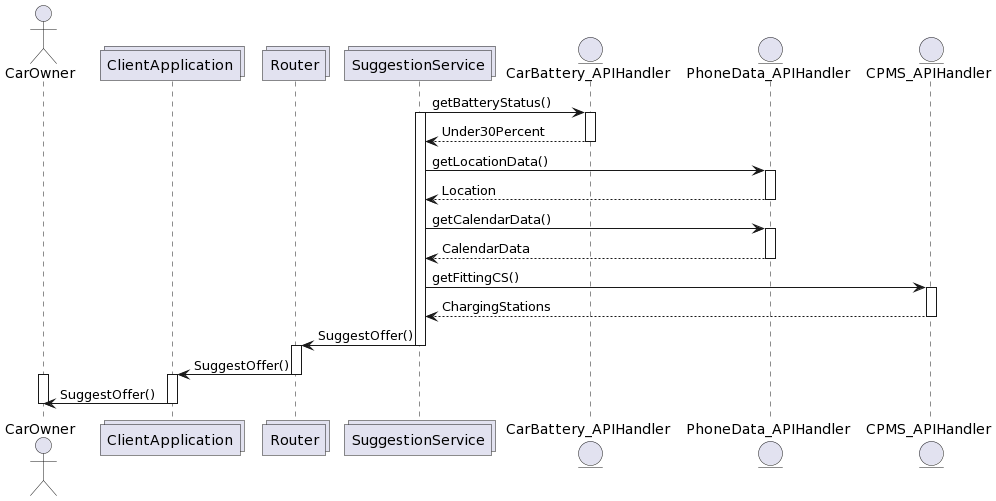

The diagram above was rendered by PlantUML. Its source (embedded in the PNG):
@startuml
actor CarOwner as U
collections ClientApplication as CA
collections Router as R
collections SuggestionService as Ser
entity CarBattery_APIHandler as API
entity PhoneData_APIHandler as API3
entity CPMS_APIHandler as API2

Ser -> API :getBatteryStatus()
activate Ser
activate API
API --> Ser: Under30Percent
deactivate API
Ser -> API3: getLocationData()
activate API3
API3 --> Ser:Location
deactivate API3
Ser -> API3: getCalendarData()
activate API3
API3 --> Ser: CalendarData
deactivate API3

Ser -> API2: getFittingCS()
activate API2
API2 --> Ser: ChargingStations
deactivate API2

Ser -> R: SuggestOffer()
deactivate Ser
activate R
R -> CA: SuggestOffer()
deactivate R
activate CA
activate U
CA -> U: SuggestOffer()
deactivate CA
deactivate U
@enduml